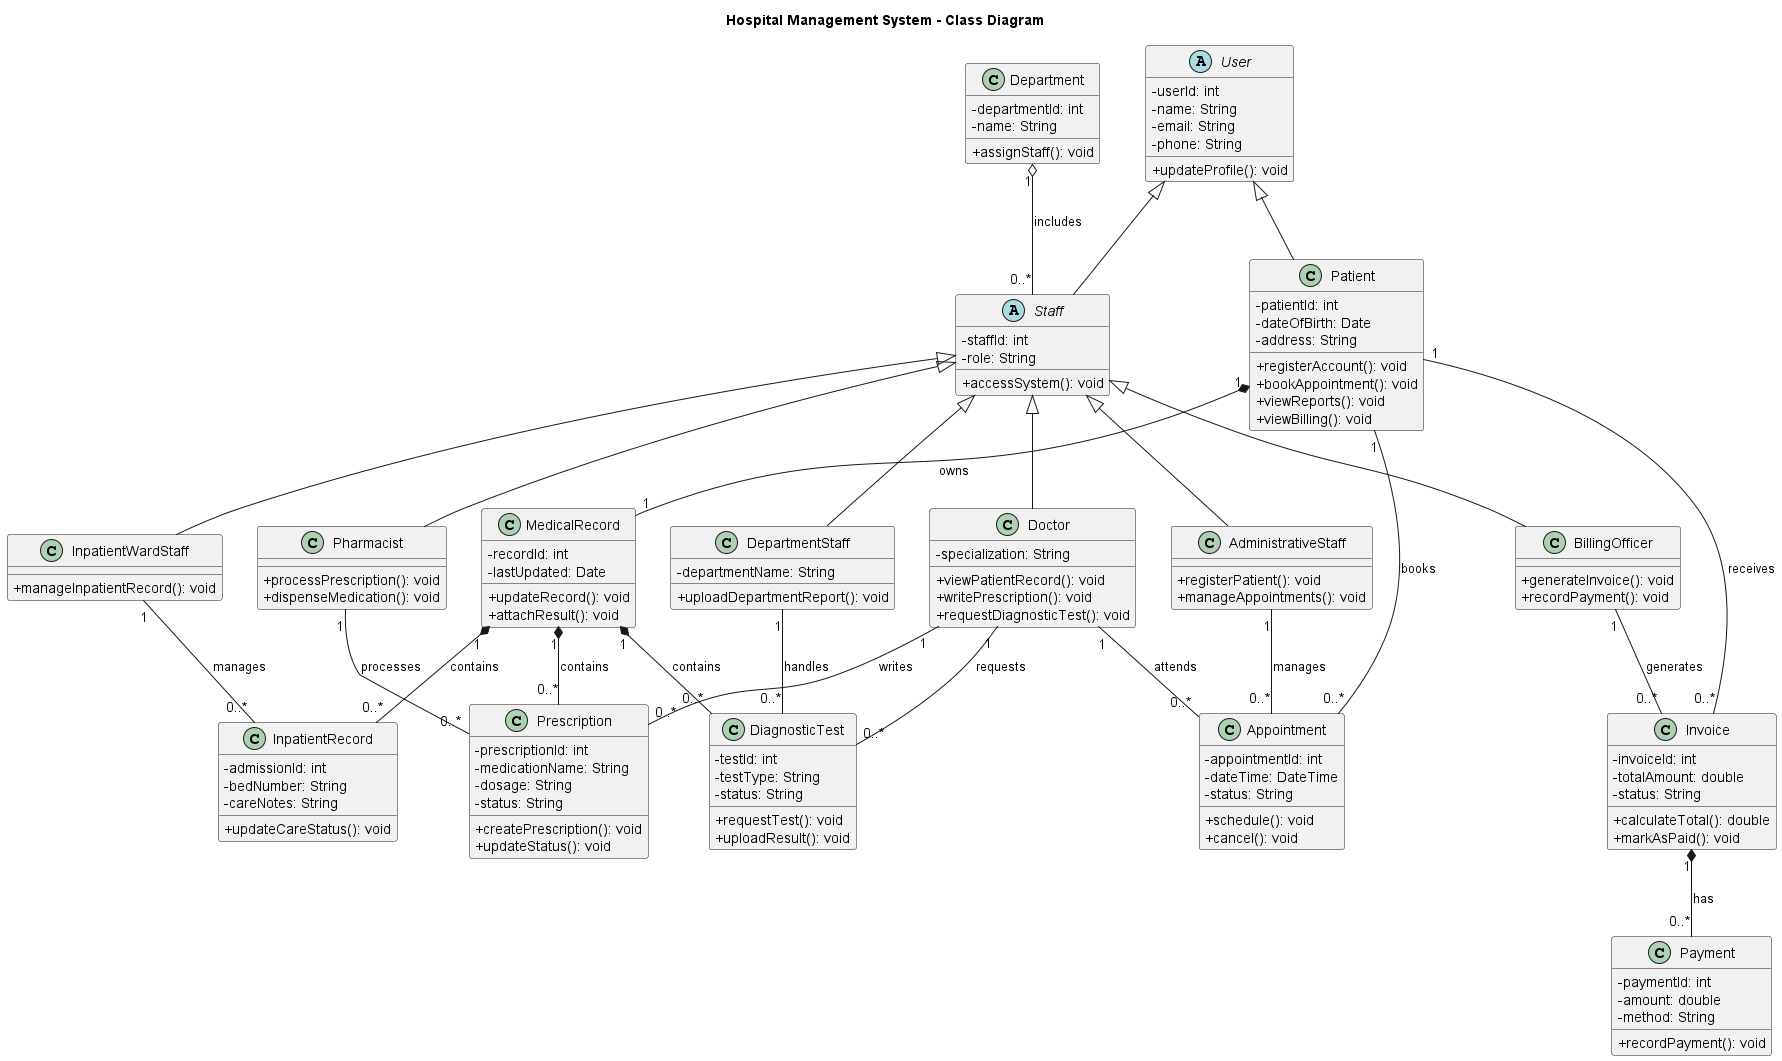

The diagram above was rendered by PlantUML. Its source (embedded in the PNG):
@startuml
title Hospital Management System - Class Diagram

skinparam backgroundColor white
skinparam shadowing false
skinparam classAttributeIconSize 0
skinparam defaultTextAlignment center

' =========================
' Users and Staff
' =========================

abstract class User {
  - userId: int
  - name: String
  - email: String
  - phone: String
  + updateProfile(): void
}

class Patient {
  - patientId: int
  - dateOfBirth: Date
  - address: String
  + registerAccount(): void
  + bookAppointment(): void
  + viewReports(): void
  + viewBilling(): void
}

abstract class Staff {
  - staffId: int
  - role: String
  + accessSystem(): void
}

class Doctor {
  - specialization: String
  + viewPatientRecord(): void
  + writePrescription(): void
  + requestDiagnosticTest(): void
}

class AdministrativeStaff {
  + registerPatient(): void
  + manageAppointments(): void
}

class BillingOfficer {
  + generateInvoice(): void
  + recordPayment(): void
}

class DepartmentStaff {
  - departmentName: String
  + uploadDepartmentReport(): void
}

class Pharmacist {
  + processPrescription(): void
  + dispenseMedication(): void
}

class InpatientWardStaff {
  + manageInpatientRecord(): void
}

' =========================
' Main Hospital Records
' =========================

class Appointment {
  - appointmentId: int
  - dateTime: DateTime
  - status: String
  + schedule(): void
  + cancel(): void
}

class MedicalRecord {
  - recordId: int
  - lastUpdated: Date
  + updateRecord(): void
  + attachResult(): void
}

class DiagnosticTest {
  - testId: int
  - testType: String
  - status: String
  + requestTest(): void
  + uploadResult(): void
}

class Prescription {
  - prescriptionId: int
  - medicationName: String
  - dosage: String
  - status: String
  + createPrescription(): void
  + updateStatus(): void
}

class Invoice {
  - invoiceId: int
  - totalAmount: double
  - status: String
  + calculateTotal(): double
  + markAsPaid(): void
}

class Payment {
  - paymentId: int
  - amount: double
  - method: String
  + recordPayment(): void
}

class InpatientRecord {
  - admissionId: int
  - bedNumber: String
  - careNotes: String
  + updateCareStatus(): void
}

class Department {
  - departmentId: int
  - name: String
  + assignStaff(): void
}

' =========================
' Generalization / Inheritance
' =========================

User <|-- Patient
User <|-- Staff

Staff <|-- Doctor
Staff <|-- AdministrativeStaff
Staff <|-- BillingOfficer
Staff <|-- DepartmentStaff
Staff <|-- Pharmacist
Staff <|-- InpatientWardStaff

' =========================
' Associations
' =========================

Patient "1" -- "0..*" Appointment : books
Doctor "1" -- "0..*" Appointment : attends
AdministrativeStaff "1" -- "0..*" Appointment : manages

Doctor "1" -- "0..*" DiagnosticTest : requests
DepartmentStaff "1" -- "0..*" DiagnosticTest : handles

Doctor "1" -- "0..*" Prescription : writes
Pharmacist "1" -- "0..*" Prescription : processes

BillingOfficer "1" -- "0..*" Invoice : generates
Patient "1" -- "0..*" Invoice : receives

InpatientWardStaff "1" -- "0..*" InpatientRecord : manages

' =========================
' Composition
' Strong ownership
' =========================

Patient "1" *-- "1" MedicalRecord : owns
MedicalRecord "1" *-- "0..*" DiagnosticTest : contains
MedicalRecord "1" *-- "0..*" Prescription : contains
MedicalRecord "1" *-- "0..*" InpatientRecord : contains
Invoice "1" *-- "0..*" Payment : has

' =========================
' Aggregation
' Department can exist without staff
' =========================

Department "1" o-- "0..*" Staff : includes

@enduml